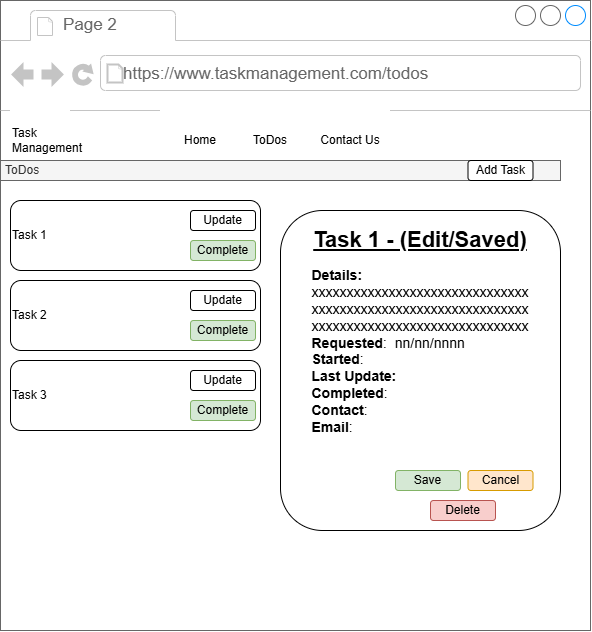

The diagram above was exported from draw.io. Its source (the exported page's mxGraphModel, read from the mxfile embedded in the PNG):
<mxGraphModel dx="919" dy="666" grid="1" gridSize="10" guides="1" tooltips="1" connect="1" arrows="1" fold="1" page="1" pageScale="1" pageWidth="1100" pageHeight="850" math="0" shadow="0">
  <root>
    <mxCell id="0" />
    <mxCell id="1" parent="0" />
    <mxCell id="1Mf118l5ZAaq14dt8Cnq-130" parent="1" style="strokeWidth=1;shadow=0;dashed=0;align=center;html=1;shape=mxgraph.mockup.containers.browserWindow;rSize=0;strokeColor=#666666;strokeColor2=#008cff;strokeColor3=#c4c4c4;mainText=,;recursiveResize=0;" value="" vertex="1">
      <mxGeometry height="630" width="590" x="30" y="290" as="geometry" />
    </mxCell>
    <mxCell id="1Mf118l5ZAaq14dt8Cnq-133" parent="1Mf118l5ZAaq14dt8Cnq-130" style="rounded=0;whiteSpace=wrap;html=1;align=left;strokeColor=none;" value="Task Management" vertex="1">
      <mxGeometry height="60" width="60" x="10" y="110" as="geometry" />
    </mxCell>
    <mxCell id="i_0avvcpBdemD6K6SeTn-1" parent="1Mf118l5ZAaq14dt8Cnq-130" style="rounded=0;whiteSpace=wrap;html=1;strokeColor=none;" value="Contact Us" vertex="1">
      <mxGeometry height="60" width="80" x="310" y="110" as="geometry" />
    </mxCell>
    <mxCell id="D1r9UR0llGr_-ENid2kp-17" parent="1Mf118l5ZAaq14dt8Cnq-130" style="rounded=0;whiteSpace=wrap;html=1;strokeColor=none;" value="ToDos" vertex="1">
      <mxGeometry height="60" width="80" x="230" y="110" as="geometry" />
    </mxCell>
    <mxCell id="1Mf118l5ZAaq14dt8Cnq-233" parent="1Mf118l5ZAaq14dt8Cnq-130" style="rounded=0;whiteSpace=wrap;html=1;strokeColor=none;" value="Home" vertex="1">
      <mxGeometry height="60" width="80" x="160" y="110" as="geometry" />
    </mxCell>
    <mxCell id="1Mf118l5ZAaq14dt8Cnq-138" parent="1Mf118l5ZAaq14dt8Cnq-130" style="rounded=0;whiteSpace=wrap;html=1;fillColor=#f5f5f5;strokeColor=#666666;align=left;fontColor=#333333;" value="&amp;nbsp;ToDos" vertex="1">
      <mxGeometry height="20" width="560" y="160" as="geometry" />
    </mxCell>
    <mxCell id="1Mf118l5ZAaq14dt8Cnq-131" parent="1Mf118l5ZAaq14dt8Cnq-130" style="strokeWidth=1;shadow=0;dashed=0;align=center;html=1;shape=mxgraph.mockup.containers.anchor;fontSize=17;fontColor=#666666;align=left;whiteSpace=wrap;" value="Page 2" vertex="1">
      <mxGeometry height="26" width="110" x="61" y="12" as="geometry" />
    </mxCell>
    <mxCell id="1Mf118l5ZAaq14dt8Cnq-132" parent="1Mf118l5ZAaq14dt8Cnq-130" style="strokeWidth=1;shadow=0;dashed=0;align=center;html=1;shape=mxgraph.mockup.containers.anchor;rSize=0;fontSize=17;fontColor=#666666;align=left;" value="https://www.taskmanagement.com/todos" vertex="1">
      <mxGeometry height="26" width="250" x="121" y="61" as="geometry" />
    </mxCell>
    <mxCell id="D1r9UR0llGr_-ENid2kp-68" parent="1Mf118l5ZAaq14dt8Cnq-130" style="rounded=1;whiteSpace=wrap;html=1;roundedPerimeter=1;align=center;" value="&lt;div style=&quot;&quot;&gt;&lt;span style=&quot;font-size: 22px;&quot;&gt;&lt;b&gt;&lt;u&gt;Task 1 - (Edit/Saved)&lt;/u&gt;&lt;/b&gt;&lt;/span&gt;&lt;/div&gt;&lt;div style=&quot;&quot;&gt;&lt;br&gt;&lt;/div&gt;&lt;div style=&quot;text-align: left;&quot;&gt;&lt;font style=&quot;font-size: 14px;&quot;&gt;&lt;b style=&quot;&quot;&gt;Details:&lt;/b&gt;&lt;/font&gt;&lt;/div&gt;&lt;div style=&quot;text-align: left;&quot;&gt;&lt;font style=&quot;font-size: 14px;&quot;&gt;xxxxxxxxxxxxxxxxxxxxxxxxxxxxxxx&lt;/font&gt;&lt;/div&gt;&lt;div style=&quot;text-align: left;&quot;&gt;&lt;font style=&quot;font-size: 14px;&quot;&gt;xxxxxxxxxxxxxxxxxxxxxxxxxxxxxxx&lt;/font&gt;&lt;/div&gt;&lt;div style=&quot;text-align: left;&quot;&gt;&lt;font style=&quot;font-size: 14px;&quot;&gt;xxxxxxxxxxxxxxxxxxxxxxxxxxxxxxx&lt;/font&gt;&lt;/div&gt;&lt;div style=&quot;text-align: left;&quot;&gt;&lt;font style=&quot;font-size: 14px;&quot;&gt;&lt;b&gt;Requested&lt;/b&gt;:&amp;nbsp; nn/nn/nnnn&lt;/font&gt;&lt;/div&gt;&lt;div style=&quot;text-align: left;&quot;&gt;&lt;span style=&quot;font-size: 14px;&quot;&gt;&lt;b&gt;Started&lt;/b&gt;:&lt;/span&gt;&lt;/div&gt;&lt;div style=&quot;text-align: left;&quot;&gt;&lt;span style=&quot;font-size: 14px;&quot;&gt;&lt;b&gt;Last Update:&lt;/b&gt;&lt;/span&gt;&lt;/div&gt;&lt;div style=&quot;text-align: left;&quot;&gt;&lt;span style=&quot;font-size: 14px;&quot;&gt;&lt;b&gt;Completed&lt;/b&gt;:&lt;/span&gt;&lt;/div&gt;&lt;div style=&quot;text-align: left;&quot;&gt;&lt;span style=&quot;font-size: 14px;&quot;&gt;&lt;b&gt;Contact&lt;/b&gt;:&lt;/span&gt;&lt;/div&gt;&lt;div style=&quot;text-align: left;&quot;&gt;&lt;span style=&quot;font-size: 14px;&quot;&gt;&lt;b&gt;Email&lt;/b&gt;:&lt;/span&gt;&lt;/div&gt;&lt;div style=&quot;&quot;&gt;&lt;span style=&quot;font-size: 22px;&quot;&gt;&lt;b&gt;&lt;u&gt;&lt;br&gt;&lt;/u&gt;&lt;/b&gt;&lt;/span&gt;&lt;/div&gt;&lt;div style=&quot;&quot;&gt;&lt;span style=&quot;font-size: 22px;&quot;&gt;&lt;b&gt;&lt;u&gt;&lt;br&gt;&lt;/u&gt;&lt;/b&gt;&lt;/span&gt;&lt;/div&gt;&lt;div style=&quot;&quot;&gt;&lt;span style=&quot;font-size: 22px;&quot;&gt;&lt;b&gt;&lt;u&gt;&lt;br&gt;&lt;/u&gt;&lt;/b&gt;&lt;/span&gt;&lt;/div&gt;" vertex="1">
      <mxGeometry height="320" width="280" x="280" y="210" as="geometry" />
    </mxCell>
    <mxCell id="D1r9UR0llGr_-ENid2kp-69" parent="1Mf118l5ZAaq14dt8Cnq-130" style="rounded=1;whiteSpace=wrap;html=1;roundedPerimeter=1;fillColor=#d5e8d4;strokeColor=#82b366;" value="Save" vertex="1">
      <mxGeometry height="20" width="65" x="395" y="470" as="geometry" />
    </mxCell>
    <mxCell id="D1r9UR0llGr_-ENid2kp-70" parent="1Mf118l5ZAaq14dt8Cnq-130" style="rounded=1;whiteSpace=wrap;html=1;roundedPerimeter=1;fillColor=#ffe6cc;strokeColor=#d79b00;" value="Cancel" vertex="1">
      <mxGeometry height="20" width="65" x="467.5" y="470" as="geometry" />
    </mxCell>
    <mxCell id="D1r9UR0llGr_-ENid2kp-71" parent="1Mf118l5ZAaq14dt8Cnq-130" style="rounded=1;whiteSpace=wrap;html=1;roundedPerimeter=1;fillColor=#f8cecc;strokeColor=#b85450;" value="Delete" vertex="1">
      <mxGeometry height="20" width="65" x="430" y="500" as="geometry" />
    </mxCell>
    <mxCell id="i_0avvcpBdemD6K6SeTn-2" parent="1Mf118l5ZAaq14dt8Cnq-130" style="rounded=1;whiteSpace=wrap;html=1;roundedPerimeter=1;" value="Add Task" vertex="1">
      <mxGeometry height="20" width="65" x="467.5" y="160" as="geometry" />
    </mxCell>
    <mxCell id="i_0avvcpBdemD6K6SeTn-9" connectable="0" parent="1Mf118l5ZAaq14dt8Cnq-130" style="group" value="" vertex="1">
      <mxGeometry height="70" width="250" x="10" y="200" as="geometry" />
    </mxCell>
    <mxCell id="i_0avvcpBdemD6K6SeTn-5" parent="i_0avvcpBdemD6K6SeTn-9" style="rounded=1;whiteSpace=wrap;html=1;roundedPerimeter=1;align=left;" value="Task 1" vertex="1">
      <mxGeometry height="70" width="250" as="geometry" />
    </mxCell>
    <mxCell id="i_0avvcpBdemD6K6SeTn-6" parent="i_0avvcpBdemD6K6SeTn-9" style="rounded=1;whiteSpace=wrap;html=1;roundedPerimeter=1;fillColor=#d5e8d4;strokeColor=#82b366;" value="Complete" vertex="1">
      <mxGeometry height="20" width="65" x="180" y="40" as="geometry" />
    </mxCell>
    <mxCell id="i_0avvcpBdemD6K6SeTn-7" parent="i_0avvcpBdemD6K6SeTn-9" style="rounded=1;whiteSpace=wrap;html=1;roundedPerimeter=1;" value="Update" vertex="1">
      <mxGeometry height="20" width="65" x="180" y="10" as="geometry" />
    </mxCell>
    <mxCell id="i_0avvcpBdemD6K6SeTn-10" connectable="0" parent="1Mf118l5ZAaq14dt8Cnq-130" style="group" value="" vertex="1">
      <mxGeometry height="70" width="250" x="10" y="280" as="geometry" />
    </mxCell>
    <mxCell id="i_0avvcpBdemD6K6SeTn-11" parent="i_0avvcpBdemD6K6SeTn-10" style="rounded=1;whiteSpace=wrap;html=1;roundedPerimeter=1;align=left;" value="Task 2" vertex="1">
      <mxGeometry height="70" width="250" as="geometry" />
    </mxCell>
    <mxCell id="i_0avvcpBdemD6K6SeTn-12" parent="i_0avvcpBdemD6K6SeTn-10" style="rounded=1;whiteSpace=wrap;html=1;roundedPerimeter=1;fillColor=#d5e8d4;strokeColor=#82b366;" value="Complete" vertex="1">
      <mxGeometry height="20" width="65" x="180" y="40" as="geometry" />
    </mxCell>
    <mxCell id="i_0avvcpBdemD6K6SeTn-13" parent="i_0avvcpBdemD6K6SeTn-10" style="rounded=1;whiteSpace=wrap;html=1;roundedPerimeter=1;" value="Update" vertex="1">
      <mxGeometry height="20" width="65" x="180" y="10" as="geometry" />
    </mxCell>
    <mxCell id="i_0avvcpBdemD6K6SeTn-14" connectable="0" parent="1Mf118l5ZAaq14dt8Cnq-130" style="group" value="" vertex="1">
      <mxGeometry height="70" width="250" x="10" y="360" as="geometry" />
    </mxCell>
    <mxCell id="i_0avvcpBdemD6K6SeTn-15" parent="i_0avvcpBdemD6K6SeTn-14" style="rounded=1;whiteSpace=wrap;html=1;roundedPerimeter=1;align=left;" value="Task 3" vertex="1">
      <mxGeometry height="70" width="250" as="geometry" />
    </mxCell>
    <mxCell id="i_0avvcpBdemD6K6SeTn-16" parent="i_0avvcpBdemD6K6SeTn-14" style="rounded=1;whiteSpace=wrap;html=1;roundedPerimeter=1;fillColor=#d5e8d4;strokeColor=#82b366;" value="Complete" vertex="1">
      <mxGeometry height="20" width="65" x="180" y="40" as="geometry" />
    </mxCell>
    <mxCell id="i_0avvcpBdemD6K6SeTn-17" parent="i_0avvcpBdemD6K6SeTn-14" style="rounded=1;whiteSpace=wrap;html=1;roundedPerimeter=1;" value="Update" vertex="1">
      <mxGeometry height="20" width="65" x="180" y="10" as="geometry" />
    </mxCell>
  </root>
</mxGraphModel>